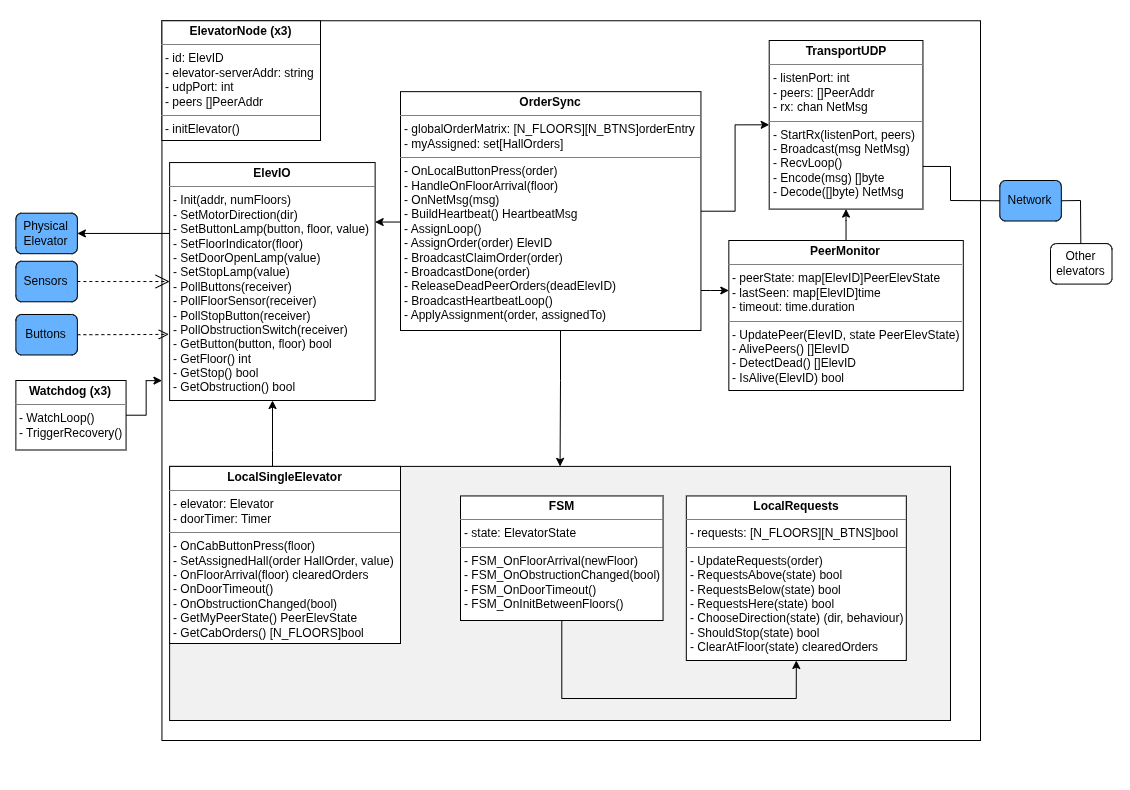

The diagram above was exported from draw.io. Its source (the exported page's mxGraphModel, read from the mxfile embedded in the PNG):
<mxGraphModel dx="2676" dy="1612" grid="1" gridSize="10" guides="1" tooltips="1" connect="1" arrows="1" fold="1" page="1" pageScale="1" pageWidth="1169" pageHeight="827" math="0" shadow="0" extFonts="Permanent Marker^https://fonts.googleapis.com/css?family=Permanent+Marker">
  <root>
    <mxCell id="0" />
    <mxCell id="1" parent="0" />
    <mxCell id="Li5jwP5F72NqoR-SEKxY-2" connectable="0" parent="1" style="group" value="" vertex="1">
      <mxGeometry height="790" width="1130" x="-1130" y="-820" as="geometry" />
    </mxCell>
    <mxCell id="GstEm3v9U_mho4oylXKb-2" parent="Li5jwP5F72NqoR-SEKxY-2" style="rounded=1;whiteSpace=wrap;html=1;fillColor=none;strokeColor=none;" value="" vertex="1">
      <mxGeometry height="790" width="1130" as="geometry" />
    </mxCell>
    <mxCell id="RQCx-Z1YgTzJrWGlehC2-7" parent="Li5jwP5F72NqoR-SEKxY-2" style="rounded=0;whiteSpace=wrap;html=1;fillColor=#FFFFFF;" value="" vertex="1">
      <mxGeometry height="719.74" width="818.57" x="161.43" y="20.26" as="geometry" />
    </mxCell>
    <mxCell id="dIbx_XN2ECq2KDW1kXZS-18" edge="1" parent="Li5jwP5F72NqoR-SEKxY-2" source="RQCx-Z1YgTzJrWGlehC2-80" style="edgeStyle=orthogonalEdgeStyle;rounded=0;orthogonalLoop=1;jettySize=auto;html=1;" target="RQCx-Z1YgTzJrWGlehC2-79">
      <mxGeometry relative="1" as="geometry">
        <Array as="points">
          <mxPoint x="272" y="450" />
          <mxPoint x="272" y="450" />
        </Array>
      </mxGeometry>
    </mxCell>
    <mxCell id="RQCx-Z1YgTzJrWGlehC2-80" parent="Li5jwP5F72NqoR-SEKxY-2" style="rounded=0;whiteSpace=wrap;html=1;fillColor=#F1F1F1;" value="" vertex="1">
      <mxGeometry height="254.1" width="780.88" x="169.12" y="465.9" as="geometry" />
    </mxCell>
    <mxCell id="RQCx-Z1YgTzJrWGlehC2-2" parent="Li5jwP5F72NqoR-SEKxY-2" style="rounded=1;whiteSpace=wrap;html=1;fillColor=#66B2FF;" value="Sensors" vertex="1">
      <mxGeometry height="40.51282051282051" width="61.49659863945578" x="15.374149659863946" y="260.7733333333333" as="geometry" />
    </mxCell>
    <mxCell id="RQCx-Z1YgTzJrWGlehC2-3" parent="Li5jwP5F72NqoR-SEKxY-2" style="rounded=1;whiteSpace=wrap;html=1;fillColor=#66B2FF;" value="Buttons" vertex="1">
      <mxGeometry height="40.51282051282051" width="61.49659863945578" x="15.374149659863946" y="313.97435897435895" as="geometry" />
    </mxCell>
    <mxCell id="RQCx-Z1YgTzJrWGlehC2-4" parent="Li5jwP5F72NqoR-SEKxY-2" style="rounded=1;whiteSpace=wrap;html=1;fillColor=#66B2FF;" value="Physical Elevator" vertex="1">
      <mxGeometry height="40.51282051282051" width="61.49659863945578" x="15.374149659863946" y="212.69230769230768" as="geometry" />
    </mxCell>
    <mxCell id="RQCx-Z1YgTzJrWGlehC2-43" parent="Li5jwP5F72NqoR-SEKxY-2" style="verticalAlign=top;align=left;overflow=fill;html=1;whiteSpace=wrap;" value="&lt;p style=&quot;margin:0px;margin-top:4px;text-align:center;&quot;&gt;&lt;b&gt;ElevatorNode (x3)&lt;/b&gt;&lt;/p&gt;&lt;hr size=&quot;1&quot; style=&quot;border-style:solid;&quot;&gt;&lt;p style=&quot;margin:0px;margin-left:4px;&quot;&gt;&lt;span style=&quot;background-color: transparent; color: light-dark(rgb(0, 0, 0), rgb(255, 255, 255));&quot;&gt;- id: ElevID&lt;/span&gt;&lt;/p&gt;&lt;p style=&quot;margin:0px;margin-left:4px;&quot;&gt;&lt;span style=&quot;background-color: transparent; color: light-dark(rgb(0, 0, 0), rgb(255, 255, 255));&quot;&gt;- elevator-serverAddr: string&lt;/span&gt;&lt;/p&gt;&lt;p style=&quot;margin:0px;margin-left:4px;&quot;&gt;&lt;span style=&quot;background-color: transparent; color: light-dark(rgb(0, 0, 0), rgb(255, 255, 255));&quot;&gt;- udpPort: int&lt;/span&gt;&lt;/p&gt;&lt;p style=&quot;margin:0px;margin-left:4px;&quot;&gt;- peers []PeerAddr&lt;/p&gt;&lt;hr size=&quot;1&quot; style=&quot;border-style:solid;&quot;&gt;&lt;p style=&quot;margin:0px;margin-left:4px;&quot;&gt;- initElevator()&lt;/p&gt;" vertex="1">
      <mxGeometry height="119.74" width="158.57" x="161.43" y="20.26" as="geometry" />
    </mxCell>
    <mxCell id="dIbx_XN2ECq2KDW1kXZS-1" edge="1" parent="Li5jwP5F72NqoR-SEKxY-2" source="RQCx-Z1YgTzJrWGlehC2-47" style="edgeStyle=orthogonalEdgeStyle;rounded=0;orthogonalLoop=1;jettySize=auto;html=1;entryX=0;entryY=0.5;entryDx=0;entryDy=0;" target="RQCx-Z1YgTzJrWGlehC2-48">
      <mxGeometry relative="1" as="geometry" />
    </mxCell>
    <mxCell id="dIbx_XN2ECq2KDW1kXZS-4" edge="1" parent="Li5jwP5F72NqoR-SEKxY-2" source="RQCx-Z1YgTzJrWGlehC2-47" style="edgeStyle=orthogonalEdgeStyle;rounded=0;orthogonalLoop=1;jettySize=auto;html=1;entryX=1;entryY=0.25;entryDx=0;entryDy=0;" target="RQCx-Z1YgTzJrWGlehC2-79">
      <mxGeometry relative="1" as="geometry">
        <Array as="points">
          <mxPoint x="415" y="222" />
        </Array>
      </mxGeometry>
    </mxCell>
    <mxCell id="dIbx_XN2ECq2KDW1kXZS-6" edge="1" parent="Li5jwP5F72NqoR-SEKxY-2" source="RQCx-Z1YgTzJrWGlehC2-47" style="edgeStyle=orthogonalEdgeStyle;rounded=0;orthogonalLoop=1;jettySize=auto;html=1;entryX=0.5;entryY=0;entryDx=0;entryDy=0;" target="RQCx-Z1YgTzJrWGlehC2-80">
      <mxGeometry relative="1" as="geometry">
        <Array as="points">
          <mxPoint x="560" y="380" />
          <mxPoint x="560" y="380" />
        </Array>
      </mxGeometry>
    </mxCell>
    <mxCell id="dIbx_XN2ECq2KDW1kXZS-17" edge="1" parent="Li5jwP5F72NqoR-SEKxY-2" source="RQCx-Z1YgTzJrWGlehC2-47" style="edgeStyle=orthogonalEdgeStyle;rounded=0;orthogonalLoop=1;jettySize=auto;html=1;" target="RQCx-Z1YgTzJrWGlehC2-49">
      <mxGeometry relative="1" as="geometry">
        <Array as="points">
          <mxPoint x="710" y="290" />
          <mxPoint x="710" y="290" />
        </Array>
      </mxGeometry>
    </mxCell>
    <mxCell id="RQCx-Z1YgTzJrWGlehC2-47" parent="Li5jwP5F72NqoR-SEKxY-2" style="verticalAlign=top;align=left;overflow=fill;html=1;whiteSpace=wrap;" value="&lt;p style=&quot;margin:0px;margin-top:4px;text-align:center;&quot;&gt;&lt;span style=&quot;color: rgba(0, 0, 0, 0); font-family: monospace; text-wrap-mode: nowrap; background-color: transparent; text-align: left; font-size: 0px;&quot;&gt;%3CmxGraphModel%3E%3Croot%3E%3CmxCell%20id%3D%220%22%2F%3E%3CmxCell%20id%3D%221%22%20parent%3D%220%22%2F%3E%3CmxCell%20id%3D%222%22%20parent%3D%221%22%20style%3D%22verticalAlign%3Dtop%3Balign%3Dleft%3Boverflow%3Dfill%3Bhtml%3D1%3BwhiteSpace%3Dwrap%3B%22%20value%3D%22%26lt%3Bp%20style%3D%26quot%3Bmargin%3A0px%3Bmargin-top%3A4px%3Btext-align%3Acenter%3B%26quot%3B%26gt%3B%26lt%3Bb%26gt%3BorderSync%26lt%3B%2Fb%26gt%3B%26lt%3B%2Fp%26gt%3B%26lt%3Bhr%20size%3D%26quot%3B1%26quot%3B%20style%3D%26quot%3Bborder-style%3Asolid%3B%26quot%3B%26gt%3B%26lt%3Bp%20style%3D%26quot%3Bmargin%3A0px%3Bmargin-left%3A4px%3B%26quot%3B%26gt%3B%2B%20field%3A%20Type%26lt%3B%2Fp%26gt%3B%26lt%3Bhr%20size%3D%26quot%3B1%26quot%3B%20style%3D%26quot%3Bborder-style%3Asolid%3B%26quot%3B%26gt%3B%26lt%3Bp%20style%3D%26quot%3Bmargin%3A0px%3Bmargin-left%3A4px%3B%26quot%3B%26gt%3B%2B%20method()%3A%20Type%26lt%3B%2Fp%26gt%3B%22%20vertex%3D%221%22%3E%3CmxGeometry%20height%3D%2290%22%20width%3D%22160%22%20x%3D%22160%22%20y%3D%22195%22%20as%3D%22geometry%22%2F%3E%3C%2FmxCell%3E%3C%2Froot%3E%3C%2FmxGraphModel%3E&lt;/span&gt;&lt;b&gt;OrderSync&lt;/b&gt;&lt;/p&gt;&lt;hr size=&quot;1&quot; style=&quot;border-style:solid;&quot;&gt;&lt;p style=&quot;margin:0px;margin-left:4px;&quot;&gt;- globalOrderMatrix:&amp;nbsp;&lt;span style=&quot;background-color: transparent; color: light-dark(rgb(0, 0, 0), rgb(255, 255, 255));&quot;&gt;[N_FLOORS][N_BTNS]orderEntry&lt;/span&gt;&lt;/p&gt;&lt;p style=&quot;margin:0px;margin-left:4px;&quot;&gt;- myAssigned: set[HallOrders]&lt;/p&gt;&lt;hr size=&quot;1&quot; style=&quot;border-style:solid;&quot;&gt;&lt;p style=&quot;margin:0px;margin-left:4px;&quot;&gt;- OnLocalButtonPress(order)&lt;/p&gt;&lt;p style=&quot;margin:0px;margin-left:4px;&quot;&gt;- HandleOnFloorArrival(floor)&amp;nbsp;&lt;/p&gt;&lt;p style=&quot;margin:0px;margin-left:4px;&quot;&gt;- OnNetMsg(msg)&lt;/p&gt;&lt;p style=&quot;margin:0px;margin-left:4px;&quot;&gt;- BuildHeartbeat() HeartbeatMsg&lt;/p&gt;&lt;p style=&quot;margin:0px;margin-left:4px;&quot;&gt;- AssignLoop()&lt;/p&gt;&lt;p style=&quot;margin:0px;margin-left:4px;&quot;&gt;- AssignOrder(order) ElevID&lt;/p&gt;&lt;p style=&quot;margin:0px;margin-left:4px;&quot;&gt;- BroadcastClaimOrder(order)&lt;/p&gt;&lt;p style=&quot;margin:0px;margin-left:4px;&quot;&gt;- BroadcastDone(order)&lt;/p&gt;&lt;p style=&quot;margin:0px;margin-left:4px;&quot;&gt;- ReleaseDeadPeerOrders(deadElevID)&lt;/p&gt;&lt;p style=&quot;margin:0px;margin-left:4px;&quot;&gt;- BroadcastHeartbeatLoop()&lt;/p&gt;&lt;p style=&quot;margin:0px;margin-left:4px;&quot;&gt;- ApplyAssignment(order, assignedTo)&lt;/p&gt;" vertex="1">
      <mxGeometry height="238.85" width="300.44" x="400" y="91.15" as="geometry" />
    </mxCell>
    <mxCell id="RQCx-Z1YgTzJrWGlehC2-48" parent="Li5jwP5F72NqoR-SEKxY-2" style="verticalAlign=top;align=left;overflow=fill;html=1;whiteSpace=wrap;" value="&lt;p style=&quot;margin:0px;margin-top:4px;text-align:center;&quot;&gt;&lt;b&gt;TransportUDP&lt;/b&gt;&lt;/p&gt;&lt;hr size=&quot;1&quot; style=&quot;border-style:solid;&quot;&gt;&lt;p style=&quot;margin:0px;margin-left:4px;&quot;&gt;- listenPort: int&lt;/p&gt;&lt;p style=&quot;margin:0px;margin-left:4px;&quot;&gt;- peers: []PeerAddr&lt;/p&gt;&lt;p style=&quot;margin:0px;margin-left:4px;&quot;&gt;- rx: chan NetMsg&lt;/p&gt;&lt;hr size=&quot;1&quot; style=&quot;border-style:solid;&quot;&gt;&lt;p style=&quot;margin:0px;margin-left:4px;&quot;&gt;- StartRx(listenPort, peers)&lt;/p&gt;&lt;p style=&quot;margin:0px;margin-left:4px;&quot;&gt;- Broadcast(msg NetMsg)&lt;/p&gt;&lt;p style=&quot;margin:0px;margin-left:4px;&quot;&gt;- RecvLoop()&lt;/p&gt;&lt;p style=&quot;margin:0px;margin-left:4px;&quot;&gt;- Encode(msg) []byte&lt;/p&gt;&lt;p style=&quot;margin:0px;margin-left:4px;&quot;&gt;- Decode([]byte) NetMsg&lt;/p&gt;" vertex="1">
      <mxGeometry height="168.59" width="153.74" x="768.7" y="40" as="geometry" />
    </mxCell>
    <mxCell id="dIbx_XN2ECq2KDW1kXZS-2" edge="1" parent="Li5jwP5F72NqoR-SEKxY-2" source="RQCx-Z1YgTzJrWGlehC2-49" style="edgeStyle=orthogonalEdgeStyle;rounded=0;orthogonalLoop=1;jettySize=auto;html=1;" target="RQCx-Z1YgTzJrWGlehC2-48">
      <mxGeometry relative="1" as="geometry" />
    </mxCell>
    <mxCell id="RQCx-Z1YgTzJrWGlehC2-49" parent="Li5jwP5F72NqoR-SEKxY-2" style="verticalAlign=top;align=left;overflow=fill;html=1;whiteSpace=wrap;" value="&lt;p style=&quot;margin:0px;margin-top:4px;text-align:center;&quot;&gt;&lt;b&gt;PeerMonitor&lt;/b&gt;&lt;/p&gt;&lt;hr size=&quot;1&quot; style=&quot;border-style:solid;&quot;&gt;&lt;p style=&quot;margin:0px;margin-left:4px;&quot;&gt;- peerState: map[ElevID]PeerElevState&lt;/p&gt;&lt;p style=&quot;margin:0px;margin-left:4px;&quot;&gt;- lastSeen: map[ElevID]time&lt;/p&gt;&lt;p style=&quot;margin:0px;margin-left:4px;&quot;&gt;- timeout: time.duration&lt;/p&gt;&lt;hr size=&quot;1&quot; style=&quot;border-style:solid;&quot;&gt;&lt;p style=&quot;margin:0px;margin-left:4px;&quot;&gt;- UpdatePeer(ElevID, state PeerElevState&lt;span style=&quot;background-color: transparent; color: light-dark(rgb(0, 0, 0), rgb(255, 255, 255));&quot;&gt;)&lt;/span&gt;&lt;/p&gt;&lt;p style=&quot;margin:0px;margin-left:4px;&quot;&gt;&lt;span style=&quot;background-color: transparent; color: light-dark(rgb(0, 0, 0), rgb(255, 255, 255));&quot;&gt;- AlivePeers() []ElevID&lt;/span&gt;&lt;/p&gt;&lt;p style=&quot;margin:0px;margin-left:4px;&quot;&gt;&lt;span style=&quot;background-color: transparent; color: light-dark(rgb(0, 0, 0), rgb(255, 255, 255));&quot;&gt;- DetectDead() []ElevID&lt;/span&gt;&lt;/p&gt;&lt;p style=&quot;margin:0px;margin-left:4px;&quot;&gt;&lt;span style=&quot;background-color: transparent; color: light-dark(rgb(0, 0, 0), rgb(255, 255, 255));&quot;&gt;- IsAlive(ElevID) bool&lt;/span&gt;&lt;/p&gt;" vertex="1">
      <mxGeometry height="150" width="234.47" x="728.33" y="240" as="geometry" />
    </mxCell>
    <mxCell id="RQCx-Z1YgTzJrWGlehC2-50" parent="Li5jwP5F72NqoR-SEKxY-2" style="verticalAlign=top;align=left;overflow=fill;html=1;whiteSpace=wrap;" value="&lt;p style=&quot;margin:0px;margin-top:4px;text-align:center;&quot;&gt;&lt;b&gt;LocalRequests&lt;/b&gt;&lt;/p&gt;&lt;hr size=&quot;1&quot; style=&quot;border-style:solid;&quot;&gt;&lt;p style=&quot;margin:0px;margin-left:4px;&quot;&gt;- requests:&amp;nbsp;[N_FLOORS][N_BTNS]bool&lt;/p&gt;&lt;hr size=&quot;1&quot; style=&quot;border-style:solid;&quot;&gt;&lt;p style=&quot;margin:0px;margin-left:4px;&quot;&gt;- UpdateRequests(order)&lt;/p&gt;&lt;p style=&quot;margin:0px;margin-left:4px;&quot;&gt;- RequestsAbove(state) bool&lt;/p&gt;&lt;p style=&quot;margin:0px;margin-left:4px;&quot;&gt;- RequestsBelow(state) bool&lt;/p&gt;&lt;p style=&quot;margin:0px;margin-left:4px;&quot;&gt;- RequestsHere(state) bool&lt;/p&gt;&lt;p style=&quot;margin:0px;margin-left:4px;&quot;&gt;- ChooseDirection(state) (dir, behaviour)&lt;/p&gt;&lt;p style=&quot;margin:0px;margin-left:4px;&quot;&gt;- ShouldStop(state) bool&lt;/p&gt;&lt;p style=&quot;margin:0px;margin-left:4px;&quot;&gt;- ClearAtFloor(state) clearedOrders&lt;/p&gt;" vertex="1">
      <mxGeometry height="164.55" width="220" x="685.82" y="495.45" as="geometry" />
    </mxCell>
    <mxCell id="dIbx_XN2ECq2KDW1kXZS-12" edge="1" parent="Li5jwP5F72NqoR-SEKxY-2" source="RQCx-Z1YgTzJrWGlehC2-51" style="edgeStyle=orthogonalEdgeStyle;rounded=0;orthogonalLoop=1;jettySize=auto;html=1;entryX=0.5;entryY=1;entryDx=0;entryDy=0;" target="RQCx-Z1YgTzJrWGlehC2-50">
      <mxGeometry relative="1" as="geometry">
        <Array as="points">
          <mxPoint x="561" y="698" />
          <mxPoint x="796" y="698" />
        </Array>
      </mxGeometry>
    </mxCell>
    <mxCell id="RQCx-Z1YgTzJrWGlehC2-51" parent="Li5jwP5F72NqoR-SEKxY-2" style="verticalAlign=top;align=left;overflow=fill;html=1;whiteSpace=wrap;" value="&lt;p style=&quot;margin:0px;margin-top:4px;text-align:center;&quot;&gt;&lt;b&gt;FSM&lt;/b&gt;&lt;/p&gt;&lt;hr size=&quot;1&quot; style=&quot;border-style:solid;&quot;&gt;&lt;p style=&quot;margin:0px;margin-left:4px;&quot;&gt;- state: ElevatorState&lt;br&gt;&lt;/p&gt;&lt;hr size=&quot;1&quot; style=&quot;border-style:solid;&quot;&gt;&lt;p style=&quot;margin:0px;margin-left:4px;&quot;&gt;- FSM_OnFloorArrival(newFloor)&lt;/p&gt;&lt;p style=&quot;margin:0px;margin-left:4px;&quot;&gt;- FSM_OnObstructionChanged(bool)&lt;/p&gt;&lt;p style=&quot;margin:0px;margin-left:4px;&quot;&gt;- FSM_OnDoorTimeout()&lt;/p&gt;&lt;p style=&quot;margin:0px;margin-left:4px;&quot;&gt;- FSM_OnInitBetweenFloors()&lt;/p&gt;" vertex="1">
      <mxGeometry height="124.55" width="202.55" x="460" y="495.45" as="geometry" />
    </mxCell>
    <mxCell id="RQCx-Z1YgTzJrWGlehC2-52" parent="Li5jwP5F72NqoR-SEKxY-2" style="rounded=1;whiteSpace=wrap;html=1;fillColor=#66B2FF;" value="Network" vertex="1">
      <mxGeometry height="40.51282051282051" width="61.49659863945578" x="999.3197278911564" y="180.00166666666667" as="geometry" />
    </mxCell>
    <mxCell id="RQCx-Z1YgTzJrWGlehC2-53" parent="Li5jwP5F72NqoR-SEKxY-2" style="rounded=1;whiteSpace=wrap;html=1;fillColor=#FFFFFF;" value="Other elevators" vertex="1">
      <mxGeometry height="40.51282051282051" width="61.49659863945578" x="1049.9992517006801" y="243.07692307692307" as="geometry" />
    </mxCell>
    <mxCell id="RQCx-Z1YgTzJrWGlehC2-106" edge="1" parent="Li5jwP5F72NqoR-SEKxY-2" source="RQCx-Z1YgTzJrWGlehC2-79" style="edgeStyle=orthogonalEdgeStyle;rounded=0;orthogonalLoop=1;jettySize=auto;html=1;entryX=1;entryY=0.5;entryDx=0;entryDy=0;" target="RQCx-Z1YgTzJrWGlehC2-4">
      <mxGeometry relative="1" as="geometry">
        <Array as="points">
          <mxPoint x="161.42857142857142" y="232.94871794871793" />
          <mxPoint x="161.42857142857142" y="232.94871794871793" />
        </Array>
      </mxGeometry>
    </mxCell>
    <mxCell id="RQCx-Z1YgTzJrWGlehC2-79" parent="Li5jwP5F72NqoR-SEKxY-2" style="verticalAlign=top;align=left;overflow=fill;html=1;whiteSpace=wrap;" value="&lt;p style=&quot;margin:0px;margin-top:4px;text-align:center;&quot;&gt;&lt;b&gt;ElevIO&lt;/b&gt;&lt;/p&gt;&lt;hr size=&quot;1&quot; style=&quot;border-style:solid;&quot;&gt;&lt;p style=&quot;margin:0px;margin-left:4px;&quot;&gt;&lt;/p&gt;&lt;p style=&quot;margin: 0px 0px 0px 4px;&quot;&gt;- Init(addr, numFloors)&lt;/p&gt;&lt;p style=&quot;margin: 0px 0px 0px 4px;&quot;&gt;- SetMotorDirection(dir)&lt;/p&gt;&lt;p style=&quot;margin: 0px 0px 0px 4px;&quot;&gt;- SetButtonLamp(button, floor, value)&lt;/p&gt;&lt;p style=&quot;margin: 0px 0px 0px 4px;&quot;&gt;- SetFloorIndicator(floor)&lt;/p&gt;&lt;p style=&quot;margin: 0px 0px 0px 4px;&quot;&gt;- SetDoorOpenLamp(value)&lt;/p&gt;&lt;p style=&quot;margin: 0px 0px 0px 4px;&quot;&gt;- SetStopLamp(value)&lt;/p&gt;&lt;p style=&quot;margin: 0px 0px 0px 4px;&quot;&gt;- PollButtons(receiver)&lt;/p&gt;&lt;p style=&quot;margin: 0px 0px 0px 4px;&quot;&gt;- PollFloorSensor(receiver)&lt;/p&gt;&lt;p style=&quot;margin: 0px 0px 0px 4px;&quot;&gt;- PollStopButton(receiver)&lt;/p&gt;&lt;p style=&quot;margin: 0px 0px 0px 4px;&quot;&gt;- PollObstructionSwitch(receiver)&lt;/p&gt;&lt;p style=&quot;margin: 0px 0px 0px 4px;&quot;&gt;- GetButton(button, floor) bool&lt;/p&gt;&lt;p style=&quot;margin: 0px 0px 0px 4px;&quot;&gt;- GetFloor() int&lt;/p&gt;&lt;p style=&quot;margin: 0px 0px 0px 4px;&quot;&gt;- GetStop() bool&lt;/p&gt;&lt;p style=&quot;margin: 0px 0px 0px 4px;&quot;&gt;- GetObstruction() bool&lt;/p&gt;" vertex="1">
      <mxGeometry height="237.95" width="205.51" x="169.12" y="162.05" as="geometry" />
    </mxCell>
    <mxCell id="RQCx-Z1YgTzJrWGlehC2-86" parent="Li5jwP5F72NqoR-SEKxY-2" style="verticalAlign=top;align=left;overflow=fill;html=1;whiteSpace=wrap;" value="&lt;p style=&quot;margin:0px;margin-top:4px;text-align:center;&quot;&gt;&lt;b&gt;LocalSingleElevator&lt;/b&gt;&lt;/p&gt;&lt;hr size=&quot;1&quot; style=&quot;border-style:solid;&quot;&gt;&lt;p style=&quot;margin:0px;margin-left:4px;&quot;&gt;&lt;span style=&quot;background-color: transparent; color: light-dark(rgb(0, 0, 0), rgb(255, 255, 255));&quot;&gt;- elevator: Elevator&lt;br&gt;&lt;/span&gt;&lt;/p&gt;&lt;p style=&quot;margin:0px;margin-left:4px;&quot;&gt;&lt;span style=&quot;background-color: transparent; color: light-dark(rgb(0, 0, 0), rgb(255, 255, 255));&quot;&gt;- doorTimer: Timer&lt;/span&gt;&lt;/p&gt;&lt;hr size=&quot;1&quot; style=&quot;border-style:solid;&quot;&gt;&lt;p style=&quot;margin:0px;margin-left:4px;&quot;&gt;- OnCabButtonPress(floor)&lt;/p&gt;&lt;p style=&quot;margin:0px;margin-left:4px;&quot;&gt;- SetAssignedHall(order HallOrder, value)&lt;/p&gt;&lt;p style=&quot;margin:0px;margin-left:4px;&quot;&gt;- OnFloorArrival(floor) clearedOrders&lt;/p&gt;&lt;p style=&quot;margin:0px;margin-left:4px;&quot;&gt;- OnDoorTimeout()&lt;/p&gt;&lt;p style=&quot;margin:0px;margin-left:4px;&quot;&gt;- OnObstructionChanged(bool)&lt;/p&gt;&lt;p style=&quot;margin:0px;margin-left:4px;&quot;&gt;- GetMyPeerState() PeerElevState&lt;/p&gt;&lt;p style=&quot;margin:0px;margin-left:4px;&quot;&gt;- GetCabOrders() [N_FLOORS]bool&lt;/p&gt;" vertex="1">
      <mxGeometry height="177.1" width="230.88" x="169.12" y="465.9" as="geometry" />
    </mxCell>
    <mxCell id="Li5jwP5F72NqoR-SEKxY-4" edge="1" parent="Li5jwP5F72NqoR-SEKxY-2" source="RQCx-Z1YgTzJrWGlehC2-94" style="edgeStyle=orthogonalEdgeStyle;rounded=0;orthogonalLoop=1;jettySize=auto;html=1;entryX=0;entryY=0.5;entryDx=0;entryDy=0;" target="RQCx-Z1YgTzJrWGlehC2-7">
      <mxGeometry relative="1" as="geometry" />
    </mxCell>
    <mxCell id="RQCx-Z1YgTzJrWGlehC2-94" parent="Li5jwP5F72NqoR-SEKxY-2" style="verticalAlign=top;align=left;overflow=fill;html=1;whiteSpace=wrap;" value="&lt;p style=&quot;margin:0px;margin-top:4px;text-align:center;&quot;&gt;&lt;b&gt;Watchdog (x3)&lt;/b&gt;&lt;/p&gt;&lt;hr size=&quot;1&quot; style=&quot;border-style:solid;&quot;&gt;&lt;p style=&quot;margin:0px;margin-left:4px;&quot;&gt;- WatchLoop()&lt;/p&gt;&lt;p style=&quot;margin:0px;margin-left:4px;&quot;&gt;- TriggerRecovery()&lt;/p&gt;" vertex="1">
      <mxGeometry height="69.49" width="110.2" x="15.370000000000005" y="379.99999999999994" as="geometry" />
    </mxCell>
    <mxCell id="dIbx_XN2ECq2KDW1kXZS-10" edge="1" parent="Li5jwP5F72NqoR-SEKxY-2" source="RQCx-Z1YgTzJrWGlehC2-48" style="endArrow=none;html=1;rounded=0;entryX=0;entryY=0.5;entryDx=0;entryDy=0;exitX=1;exitY=0.747;exitDx=0;exitDy=0;exitPerimeter=0;" target="RQCx-Z1YgTzJrWGlehC2-52" value="">
      <mxGeometry height="50" relative="1" width="50" as="geometry">
        <Array as="points">
          <mxPoint x="950" y="166" />
          <mxPoint x="950" y="200" />
        </Array>
        <mxPoint x="740" y="390" as="sourcePoint" />
        <mxPoint x="790" y="340" as="targetPoint" />
      </mxGeometry>
    </mxCell>
    <mxCell id="dIbx_XN2ECq2KDW1kXZS-11" edge="1" parent="Li5jwP5F72NqoR-SEKxY-2" source="RQCx-Z1YgTzJrWGlehC2-52" style="endArrow=none;html=1;rounded=0;exitX=1;exitY=0.5;exitDx=0;exitDy=0;entryX=0.493;entryY=-0.001;entryDx=0;entryDy=0;entryPerimeter=0;" target="RQCx-Z1YgTzJrWGlehC2-53" value="">
      <mxGeometry height="50" relative="1" width="50" as="geometry">
        <Array as="points">
          <mxPoint x="1080" y="200" />
        </Array>
        <mxPoint x="1070" y="230" as="sourcePoint" />
        <mxPoint x="1120" y="180" as="targetPoint" />
      </mxGeometry>
    </mxCell>
    <mxCell id="dIbx_XN2ECq2KDW1kXZS-15" edge="1" parent="Li5jwP5F72NqoR-SEKxY-2" source="RQCx-Z1YgTzJrWGlehC2-2" style="endArrow=open;endSize=12;dashed=1;html=1;rounded=0;exitX=1;exitY=0.5;exitDx=0;exitDy=0;entryX=0;entryY=0.5;entryDx=0;entryDy=0;" target="RQCx-Z1YgTzJrWGlehC2-79" value="">
      <mxGeometry relative="1" width="160" x="0.0126" as="geometry">
        <mxPoint as="offset" />
        <mxPoint x="90" y="310" as="sourcePoint" />
        <mxPoint x="250" y="310" as="targetPoint" />
      </mxGeometry>
    </mxCell>
    <mxCell id="dIbx_XN2ECq2KDW1kXZS-16" edge="1" parent="Li5jwP5F72NqoR-SEKxY-2" source="RQCx-Z1YgTzJrWGlehC2-3" style="html=1;verticalAlign=bottom;endArrow=open;dashed=1;endSize=8;curved=0;rounded=0;exitX=1;exitY=0.5;exitDx=0;exitDy=0;entryX=-0.004;entryY=0.722;entryDx=0;entryDy=0;entryPerimeter=0;" target="RQCx-Z1YgTzJrWGlehC2-79" value="">
      <mxGeometry relative="1" x="-0.0056" y="-9" as="geometry">
        <mxPoint as="offset" />
        <Array as="points">
          <mxPoint x="150" y="334" />
        </Array>
        <mxPoint x="210" y="310" as="sourcePoint" />
        <mxPoint x="130" y="310" as="targetPoint" />
      </mxGeometry>
    </mxCell>
  </root>
</mxGraphModel>